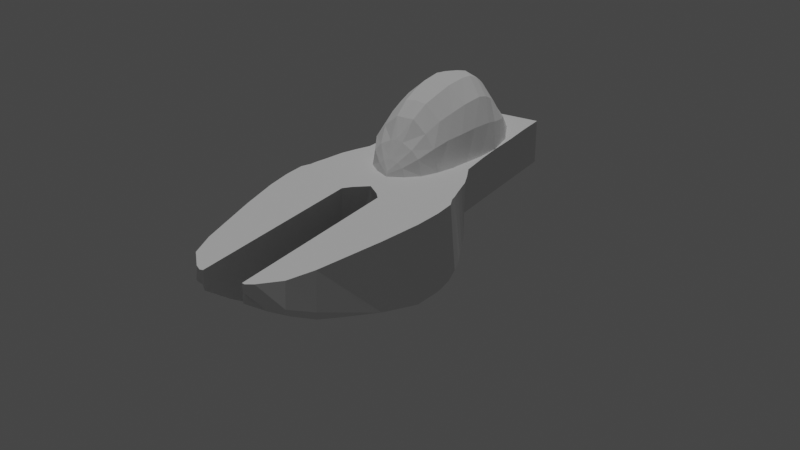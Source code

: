 # Source: Player.blend  (saved by Blender 2.81.16; exported with 4.5.12 LTS)
import bpy
from mathutils import Matrix  # noqa: F401  (used for matrix-valued properties, if any)

bpy.ops.wm.read_factory_settings(use_empty=True)
scene = bpy.context.scene
scene.name = 'Scene'

# ---- collections
col_ship = bpy.data.collections.new('Ship'); scene.collection.children.link(col_ship)
col_references = bpy.data.collections.new('References'); scene.collection.children.link(col_references)
col_lights = bpy.data.collections.new('Lights'); scene.collection.children.link(col_lights)

# ---- world
world_world = bpy.data.worlds.new('World'); scene.world = world_world
world_world.use_nodes = True; world_world.node_tree.nodes.clear()
_N = world_world.node_tree.nodes; _L = world_world.node_tree.links
n0 = _N.new('ShaderNodeOutputWorld'); n0.name = 'World Output'; n0.location = (300, 300)
n1 = _N.new('ShaderNodeBackground'); n1.name = 'Background'; n1.location = (10, 300)
n1.inputs[0].default_value = (0.05088, 0.05088, 0.05088, 1.0)
_L.new(n1.outputs[0], n0.inputs[0])
n0.is_active_output = True
world_world.color = (0.05088, 0.05088, 0.05088)
world_world.use_sun_shadow = False
world_world.sun_shadow_jitter_overblur = 0.0

# ---- cameras
cam_camera = bpy.data.cameras.new('Camera')

# ---- lights
light_sun = bpy.data.lights.new('Sun', 'SUN')
light_sun.transmission_factor = 0.0
light_sun.energy = 1.0
light_sun.shadow_soft_size = 0.125

# ---- meshes
me_cube_004 = bpy.data.meshes.new('Cube.004')
me_cube_004.from_pydata([(-0.9812, -0.7944, 1.033), (0.1021, 1.005, 1.033), (0.5829, -0.759, -0.3949), (0.6334, -0.8024, 1.033), (0.1607, 1.0, 0.6762), (0.1607, 1.0, 1.033), (-1.066, -0.7137, 1.033), (-1.068, -0.5941, 1.033), (-1.012, -0.3084, 1.033), (-0.849, 0.04742, 1.033), (-0.5338, 0.6138, 1.033), (-0.345, 0.8316, 1.033), (0.5778, -0.681, -0.6461), (0.2804, -0.5926, -0.8902), (0.1607, -0.3069, -0.965), (0.1607, -0.0258, -0.7855), (0.1607, 0.2475, -0.5035), (0.1607, 0.5425, -0.08982), (0.1607, 0.5487, 1.033), (0.1607, 0.263, 1.033), (0.1607, -0.0227, 1.033), (0.1607, -0.3084, 1.033), (0.2804, -0.5941, 1.033), (0.6334, -0.7121, 1.033), (-0.02307, 0.9728, 1.033), (0.1607, 0.7666, 0.2633), (0.1607, 0.7744, 1.033), (-1.053, -0.8049, -0.3514), (0.1087, 1.004, 0.8724), (0.1607, 1.0, 0.9144), (0.6432, -0.8024, -0.1742), (0.1607, 0.5487, 0.3339), (0.1607, 0.263, 0.05566), (0.1607, -0.0227, -0.1448), (0.1607, -0.3084, -0.2795), (0.2804, -0.5941, -0.2795), (0.6955, -0.7121, -0.2777), (-1.066, -0.7104, -0.4562), (-1.064, -0.5941, -0.5008), (-1.008, -0.3084, -0.5008), (-0.8463, 0.05531, -0.2785), (-0.5418, 0.6316, 0.3082), (-0.3487, 0.8472, 0.549), (0.1607, 0.7744, 0.5943), (-0.009894, 0.9743, 0.7453), (-1.068, -0.5345, 1.033), (0.1607, -0.5298, -0.9763), (0.1607, -0.5345, 1.033), (-1.064, -0.5345, -0.5008), (0.1607, -0.5345, -0.2795), (0.5621, -0.9479, 0.03691), (0.5621, -0.9152, -0.1246), (0.6334, -0.8752, 1.033), (-0.9027, -0.94, 1.033), (-0.955, -0.9503, -0.1956), (0.6097, -1.095, 0.1795), (0.01876, -1.076, -0.009084), (0.6334, -1.041, 1.676), (-0.809, -1.111, 1.033), (-0.8296, -1.097, -0.05852), (0.6047, -1.198, 0.2217), (-0.1611, -1.196, 0.06798), (0.6334, -1.156, 1.977), (-0.6962, -1.228, 1.033), (-0.6731, -1.2, 0.03753), (0.615, -1.314, 0.2703), (-0.2774, -1.314, 0.1002), (0.6334, -1.314, 2.226), (-0.5543, -1.354, 1.033), (-0.4757, -1.316, 0.1154), (0.6018, -2.604, 0.2837), (-0.2906, -2.604, 0.1135), (-0.4887, -2.605, 1.033), (-0.4889, -2.607, 0.1288), (-0.4861, -2.347, 1.033), (-0.5054, -2.09, 1.033), (-0.4983, -1.835, 1.033), (-0.5131, -1.625, 1.033), (-0.4784, -1.628, 0.1181), (-0.481, -1.833, 0.1208), (-0.4836, -2.091, 0.1234), (-0.4863, -2.349, 0.1261), (0.6392, -2.329, 1.814), (0.6334, -2.088, 2.308), (0.6334, -1.83, 2.436), (0.6044, -2.346, 0.281), (0.6071, -2.088, 0.2783), (0.6097, -1.83, 0.2756), (0.6123, -1.626, 0.273), (-0.2801, -1.626, 0.1029), (-0.2827, -1.83, 0.1055), (-0.2853, -2.088, 0.1082), (-0.288, -2.346, 0.1109), (-0.9606, -0.847, 1.033), (-1.029, -0.8776, -0.2735), (0.6334, -0.8752, -0.06867), (0.5725, -0.8371, -0.2598), (0.1314, 1.003, 1.033), (-0.169, -0.7882, 1.033), (-0.09215, 0.6902, 1.033), (-0.1866, 0.4384, 1.033), (-0.3442, 0.01236, 1.033), (-0.4256, -0.3084, 1.033), (-0.3938, -0.5941, 1.033), (-0.1852, -0.7129, 1.033), (0.0688, 0.8736, 1.033), (-0.4537, -0.5345, 1.033), (0.01185, -1.042, 1.033), (-0.159, -1.172, 1.033), (-0.2764, -1.317, 1.033), (-0.4424, -1.631, 1.033), (-0.404, -2.089, 1.033), (-0.1136, -2.347, 1.033), (-0.8559, -1.025, 1.033), (-0.8923, -1.024, -0.1271), (0.6389, -0.9583, 1.361), (0.5859, -1.021, 0.1082), (0.2904, -0.9958, -0.06687), (0.2489, -0.9555, 1.033), (0.2108, -1.036, 1.5), (0.42, -1.039, 1.606), (0.02689, -1.316, 1.884), (0.3302, -1.315, 2.17), (-0.08377, -1.629, 2.017), (0.2748, -1.628, 2.331), (-0.04201, -2.087, 1.812), (0.2878, -2.09, 2.181), (0.1717, -2.345, 1.456), (0.4091, -2.333, 1.715), (0.3693, -1.163, 1.977), (0.1051, -1.162, 1.742), (0.3969, -0.9544, 1.283), (0.5356, -0.9546, 1.336), (-0.121, -1.833, 2.033), (0.2562, -1.832, 2.347), (-0.4939, -2.243, 1.033), (-0.4852, -2.244, 0.125), (0.6334, -2.242, 2.043), (0.6055, -2.242, 0.2799), (-0.2869, -2.242, 0.1098), (-0.2315, -2.242, 1.033), (0.07114, -2.241, 1.611), (0.3451, -2.242, 1.951), (-0.4875, -2.467, 0.1273), (-0.2892, -2.464, 0.1121), (-0.4873, -2.469, 1.033), (0.6334, -2.469, 1.432), (0.6032, -2.464, 0.2822), (0.2279, -2.469, 1.033), (0.6334, -2.604, 1.033), (0.3548, -2.469, 1.229), (0.5089, -2.469, 1.372), (0.6334, -1.626, 2.411), (-0.0824, -1.159, 1.488), (0.07609, -1.036, 1.352), (-0.1672, -1.316, 1.553), (-0.3056, -1.629, 1.586), (-0.2736, -2.089, 1.411), (-0.01342, -2.346, 1.244), (0.2975, -0.9581, 1.198), (-0.3521, -1.832, 1.554), (-0.1298, -2.242, 1.311), (0.2637, -2.469, 1.124), (-0.5018, -1.962, 1.033), (-0.4823, -1.962, 0.1221), (0.6334, -1.959, 2.388), (0.6084, -1.959, 0.277), (-0.284, -1.959, 0.1069), (-0.4511, -1.962, 1.033), (-0.09597, -1.959, 1.951), (0.2719, -1.96, 2.301), (-0.3129, -1.961, 1.472), (-0.5337, -1.49, 1.033), (0.6137, -1.47, 0.2716), (-0.477, -1.472, 0.1167), (-0.2788, -1.47, 0.1015), (-0.3594, -1.474, 1.033), (-0.0335, -1.475, 1.958), (0.293, -1.475, 2.265), (0.6334, -1.47, 2.319), (-0.2476, -1.473, 1.572), (-0.1914, -0.8611, 1.033), (-0.2338, -0.9076, 1.033), (-0.3035, -0.9904, 1.033), (-0.3986, -1.076, 1.033), (-0.4276, -1.2, 1.033), (-0.4153, -1.336, 1.033), (-0.4465, -1.482, 1.033), (-0.4777, -1.628, 1.033), (-0.4997, -2.166, 1.033), (0.6334, -2.165, 2.176), (0.6063, -2.165, 0.2791), (-0.3178, -2.165, 1.033), (0.004653, -2.163, 1.714), (0.3101, -2.165, 2.072), (-0.4844, -2.167, 0.1242), (-0.2861, -2.165, 0.109), (-0.212, -2.165, 1.364)], [], [(44, 24, 1, 28), (1, 29, 28), (17, 42, 44, 25), (104, 6, 0, 98), (105, 24, 11, 99), (99, 11, 10, 100), (100, 10, 9, 101), (101, 9, 8, 102), (106, 45, 7, 103), (103, 7, 6, 104), (16, 41, 42, 17), (15, 40, 41, 16), (14, 39, 40, 15), (46, 48, 39, 14), (12, 37, 38, 13), (25, 44, 28, 4), (35, 22, 23, 36), (36, 23, 3, 30), (31, 18, 19, 32), (32, 19, 20, 33), (33, 20, 21, 34), (49, 47, 22, 35), (95, 52, 50), (27, 0, 6, 37), (37, 6, 7, 38), (48, 45, 8, 39), (39, 8, 9, 40), (40, 9, 10, 41), (43, 26, 18, 31), (97, 1, 24, 105), (41, 10, 11, 42), (4, 29, 43, 25), (13, 35, 36, 12), (46, 49, 35, 13), (15, 33, 34, 14), (16, 32, 33, 15), (17, 31, 32, 16), (25, 43, 31, 17), (93, 94, 54, 53), (12, 36, 30, 2), (28, 29, 4), (42, 11, 24, 44), (2, 27, 37, 12), (29, 5, 26, 43), (1, 97, 5, 29), (14, 34, 49, 46), (38, 7, 45, 48), (34, 21, 47, 49), (13, 38, 48, 46), (102, 8, 45, 106), (116, 115, 57, 55), (113, 114, 59, 58), (96, 95, 50, 51), (94, 96, 51, 54), (56, 55, 60, 61), (59, 56, 61, 64), (55, 57, 62, 60), (114, 117, 56, 59), (117, 116, 55, 56), (60, 62, 67, 65), (63, 64, 69, 68), (58, 59, 64, 63), (147, 146, 149, 70), (145, 143, 73, 72), (64, 61, 66, 69), (61, 60, 65, 66), (70, 72, 73), (71, 70, 73), (70, 149, 72), (143, 144, 71, 73), (144, 147, 70, 71), (175, 173, 88, 89), (89, 88, 87, 90), (167, 166, 86, 91), (139, 138, 85, 92), (174, 175, 89, 78), (78, 89, 90, 79), (164, 167, 91, 80), (136, 139, 92, 81), (172, 174, 78, 77), (77, 78, 79, 76), (163, 164, 80, 75), (135, 136, 81, 74), (173, 179, 152, 88), (88, 152, 84, 87), (166, 165, 83, 86), (138, 137, 82, 85), (27, 2, 96, 94), (2, 30, 95, 96), (0, 27, 94, 93), (30, 3, 52, 95), (52, 3, 98, 181), (98, 0, 93, 181), (129, 122, 67, 62), (178, 124, 152, 179), (124, 134, 84, 152), (170, 126, 83, 165), (142, 128, 82, 137), (148, 112, 74, 145), (135, 74, 112, 140), (163, 75, 111, 168), (63, 68, 186, 185), (186, 109, 108, 185), (184, 185, 108, 107), (154, 107, 108, 153), (159, 118, 107, 154), (21, 102, 106, 47), (5, 97, 105, 26), (22, 103, 104, 23), (47, 106, 103, 22), (20, 101, 102, 21), (19, 100, 101, 20), (18, 99, 100, 19), (26, 105, 99, 18), (23, 104, 98, 3), (93, 53, 182, 181), (51, 50, 116, 117), (54, 51, 117, 114), (53, 54, 114, 113), (50, 52, 115, 116), (115, 132, 120, 57), (132, 131, 119, 120), (57, 120, 129, 62), (120, 119, 130, 129), (161, 158, 127, 141), (141, 127, 128, 142), (171, 157, 125, 169), (169, 125, 126, 170), (156, 160, 133, 123), (123, 133, 134, 124), (180, 156, 123, 177), (177, 123, 124, 178), (153, 155, 121, 130), (130, 121, 122, 129), (115, 52, 132), (132, 52, 131), (131, 52, 159), (193, 141, 142, 194), (197, 161, 141, 193), (189, 135, 140, 192), (194, 142, 137, 190), (191, 190, 137, 138), (189, 195, 136, 135), (195, 196, 139, 136), (196, 191, 138, 139), (149, 148, 145, 72), (92, 85, 147, 144), (81, 92, 144, 143), (74, 81, 143, 145), (85, 82, 146, 147), (162, 158, 112, 148), (151, 128, 127, 150), (82, 128, 151, 146), (148, 149, 162), (150, 149, 151), (146, 151, 149), (150, 127, 158, 162), (192, 140, 161, 197), (108, 109, 155, 153), (176, 110, 156, 180), (110, 76, 160, 156), (168, 111, 157, 171), (140, 112, 158, 161), (131, 159, 154, 119), (119, 154, 153, 130), (76, 168, 171, 160), (133, 169, 170, 134), (160, 171, 169, 133), (76, 163, 168), (134, 170, 165, 84), (87, 84, 165, 166), (76, 79, 164, 163), (79, 90, 167, 164), (90, 87, 166, 167), (181, 182, 52), (109, 176, 180, 155), (121, 177, 178, 122), (155, 180, 177, 121), (58, 63, 185, 184), (122, 178, 179, 67), (65, 67, 179, 173), (68, 69, 174, 172), (69, 66, 175, 174), (66, 65, 173, 175), (149, 150, 162), (52, 118, 159), (53, 113, 183, 182), (58, 184, 183, 113), (107, 118, 183, 184), (172, 187, 186, 68), (109, 186, 187, 176), (77, 188, 187, 172), (110, 176, 187, 188), (110, 188, 76), (76, 188, 77), (118, 52, 182, 183), (111, 192, 197, 157), (91, 86, 191, 196), (80, 91, 196, 195), (75, 80, 195, 189), (86, 83, 190, 191), (126, 194, 190, 83), (75, 189, 192, 111), (157, 197, 193, 125), (125, 193, 194, 126)])
_uv = me_cube_004.uv_layers.new(name='UVMap')
_uv.uv.foreach_set('vector', [0.4339, 0.3244, 0.5579, 0.3215, 0.4903, 0.4476, 0.4503, 0.4417, 0.4903, 0.4476, 0.4583, 0.5, 0.4503, 0.4417, 0.375, 0.5564, 0.4339, 0.3257, 0.4339, 0.3244, 0.375, 0.5282, 0.687, 0.735, 0.749, 0.735, 0.7389, 0.75, 0.6819, 0.75, 0.6936, 0.5163, 0.7622, 0.5045, 0.7609, 0.5212, 0.693, 0.5388, 0.693, 0.5388, 0.7609, 0.5212, 0.7539, 0.549, 0.6894, 0.5706, 0.6894, 0.5706, 0.7539, 0.549, 0.7472, 0.6203, 0.6861, 0.6241, 0.6861, 0.6241, 0.7472, 0.6203, 0.7451, 0.6638, 0.6851, 0.6637, 0.6852, 0.6918, 0.7453, 0.6919, 0.7454, 0.6993, 0.6852, 0.6993, 0.6852, 0.6993, 0.7454, 0.6993, 0.749, 0.735, 0.687, 0.735, 0.375, 0.5921, 0.4339, 0.3172, 0.4339, 0.3257, 0.375, 0.5564, 0.375, 0.6278, 0.4339, 0.2801, 0.4339, 0.3172, 0.375, 0.5921, 0.375, 0.6636, 0.4339, 0.2556, 0.4339, 0.2801, 0.375, 0.6278, 0.375, 0.6918, 0.4339, 0.2439, 0.4339, 0.2556, 0.375, 0.6636, 0.375, 0.735, 0.4339, 0.226, 0.4339, 0.2408, 0.375, 0.6993, 0.375, 0.5282, 0.4339, 0.3244, 0.4503, 0.4417, 0.375, 0.5, 0.4583, 0.6993, 0.625, 0.6993, 0.625, 0.735, 0.4583, 0.735, 0.4583, 0.735, 0.625, 0.735, 0.625, 0.75, 0.4583, 0.75, 0.4583, 0.5564, 0.625, 0.5564, 0.625, 0.5921, 0.4583, 0.5921, 0.4583, 0.5921, 0.625, 0.5921, 0.625, 0.6278, 0.4583, 0.6278, 0.4583, 0.6278, 0.625, 0.6278, 0.625, 0.6636, 0.4583, 0.6636, 0.4583, 0.6918, 0.625, 0.6918, 0.625, 0.6993, 0.4583, 0.6993, 0.4583, 0.75, 0.625, 0.75, 0.4583, 0.75, 0.4339, 0.2198, 0.4654, 0.1865, 0.5615, 0.09507, 0.4339, 0.226, 0.4339, 0.226, 0.5615, 0.09507, 0.5597, 0.1214, 0.4339, 0.2408, 0.4339, 0.2439, 0.5597, 0.1274, 0.5596, 0.15, 0.4339, 0.2556, 0.4339, 0.2556, 0.5596, 0.15, 0.5608, 0.1921, 0.4339, 0.2801, 0.4339, 0.2801, 0.5608, 0.1921, 0.5637, 0.2565, 0.4339, 0.3172, 0.4583, 0.5282, 0.625, 0.5282, 0.625, 0.5564, 0.4583, 0.5564, 0.6475, 0.5, 0.6701, 0.4999, 0.7622, 0.5045, 0.6936, 0.5163, 0.4339, 0.3172, 0.5637, 0.2565, 0.5637, 0.2769, 0.4339, 0.3257, 0.375, 0.5, 0.4583, 0.5, 0.4583, 0.5282, 0.375, 0.5282, 0.375, 0.6993, 0.4583, 0.6993, 0.4583, 0.735, 0.375, 0.735, 0.375, 0.6918, 0.4583, 0.6918, 0.4583, 0.6993, 0.375, 0.6993, 0.375, 0.6278, 0.4583, 0.6278, 0.4583, 0.6636, 0.375, 0.6636, 0.375, 0.5921, 0.4583, 0.5921, 0.4583, 0.6278, 0.375, 0.6278, 0.375, 0.5564, 0.4583, 0.5564, 0.4583, 0.5921, 0.375, 0.5921, 0.375, 0.5282, 0.4583, 0.5282, 0.4583, 0.5564, 0.375, 0.5564, 0.4654, 0.1865, 0.4339, 0.2198, 0.4339, 0.2198, 0.4654, 0.1865, 0.375, 0.735, 0.4583, 0.735, 0.4583, 0.75, 0.375, 0.75, 0.4503, 0.4417, 0.4583, 0.5, 0.375, 0.5, 0.4339, 0.3257, 0.5637, 0.2769, 0.5579, 0.3215, 0.4339, 0.3244, 0.375, 0.75, 0.4339, 0.2198, 0.4339, 0.226, 0.375, 0.735, 0.4583, 0.5, 0.625, 0.5, 0.625, 0.5282, 0.4583, 0.5282, 0.4903, 0.4476, 0.5576, 0.4738, 0.625, 0.5, 0.4583, 0.5, 0.375, 0.6636, 0.4583, 0.6636, 0.4583, 0.6918, 0.375, 0.6918, 0.4339, 0.2408, 0.5597, 0.1214, 0.5597, 0.1274, 0.4339, 0.2439, 0.4583, 0.6636, 0.625, 0.6636, 0.625, 0.6918, 0.4583, 0.6918, 0.375, 0.6993, 0.4339, 0.2408, 0.4339, 0.2439, 0.375, 0.6918, 0.6851, 0.6637, 0.7451, 0.6638, 0.7453, 0.6919, 0.6852, 0.6918, 0.4583, 0.75, 0.625, 0.75, 0.625, 0.75, 0.4583, 0.75, 0.4654, 0.1865, 0.4339, 0.2198, 0.4339, 0.2198, 0.4654, 0.1865, 0.375, 0.75, 0.4583, 0.75, 0.4583, 0.75, 0.375, 0.75, 0.4339, 0.2198, 0.375, 0.75, 0.375, 0.75, 0.4339, 0.2198, 0.375, 0.75, 0.4583, 0.75, 0.4583, 0.75, 0.375, 0.75, 0.4339, 0.2198, 0.375, 0.75, 0.375, 0.75, 0.4339, 0.2198, 0.4583, 0.75, 0.625, 0.75, 0.625, 0.75, 0.4583, 0.75, 0.4339, 0.2198, 0.375, 0.75, 0.375, 0.75, 0.4339, 0.2198, 0.375, 0.75, 0.4583, 0.75, 0.4583, 0.75, 0.375, 0.75, 0.4583, 0.75, 0.625, 0.75, 0.625, 0.75, 0.4583, 0.75, 0.4654, 0.1865, 0.4339, 0.2198, 0.4339, 0.2198, 0.4654, 0.1865, 0.4654, 0.1865, 0.4339, 0.2198, 0.4339, 0.2198, 0.4654, 0.1865, 0.4583, 0.75, 0.625, 0.75, 0.625, 0.75, 0.4583, 0.75, 0.4654, 0.1865, 0.4339, 0.2198, 0.4339, 0.2198, 0.4654, 0.1865, 0.4339, 0.2198, 0.375, 0.75, 0.375, 0.75, 0.4339, 0.2198, 0.375, 0.75, 0.4583, 0.75, 0.4583, 0.75, 0.375, 0.75, 0.4583, 0.75, 0.4637, 0.9223, 0.4339, 0.9267, 0.375, 0.75, 0.4583, 0.75, 0.4339, 0.9267, 0.4583, 0.75, 0.5444, 0.8362, 0.4637, 0.9223, 0.4339, 0.2198, 0.375, 0.75, 0.375, 0.75, 0.4339, 0.2198, 0.375, 0.75, 0.4583, 0.75, 0.4583, 0.75, 0.375, 0.75, 0.375, 0.75, 0.4583, 0.75, 0.4583, 0.75, 0.375, 0.75, 0.375, 0.75, 0.4583, 0.75, 0.4583, 0.75, 0.375, 0.75, 0.375, 0.75, 0.4583, 0.75, 0.4583, 0.75, 0.375, 0.75, 0.375, 0.75, 0.4583, 0.75, 0.4583, 0.75, 0.375, 0.75, 0.4339, 0.2198, 0.375, 0.75, 0.375, 0.75, 0.4339, 0.2198, 0.4339, 0.2198, 0.375, 0.75, 0.375, 0.75, 0.4339, 0.2198, 0.4339, 0.2198, 0.375, 0.75, 0.375, 0.75, 0.4339, 0.2198, 0.4339, 0.2198, 0.375, 0.75, 0.375, 0.75, 0.4339, 0.2198, 0.4654, 0.1865, 0.4339, 0.2198, 0.4339, 0.2198, 0.4654, 0.1865, 0.4654, 0.1865, 0.4339, 0.2198, 0.4339, 0.2198, 0.4654, 0.1865, 0.4654, 0.1865, 0.4339, 0.2198, 0.4339, 0.2198, 0.4654, 0.1865, 0.4654, 0.1865, 0.4339, 0.2198, 0.4339, 0.2198, 0.4654, 0.1865, 0.4583, 0.75, 0.625, 0.75, 0.625, 0.75, 0.4583, 0.75, 0.4583, 0.75, 0.625, 0.75, 0.625, 0.75, 0.4583, 0.75, 0.4583, 0.75, 0.625, 0.75, 0.625, 0.75, 0.4583, 0.75, 0.4583, 0.75, 0.625, 0.75, 0.625, 0.75, 0.4583, 0.75, 0.4339, 0.2198, 0.375, 0.75, 0.375, 0.75, 0.4339, 0.2198, 0.375, 0.75, 0.4583, 0.75, 0.4583, 0.75, 0.375, 0.75, 0.4654, 0.1865, 0.4339, 0.2198, 0.4339, 0.2198, 0.4654, 0.1865, 0.4583, 0.75, 0.625, 0.75, 0.625, 0.75, 0.4583, 0.75, 0.625, 0.75, 0.625, 0.75, 0.6819, 0.75, 0.0, 0.0, 0.6819, 0.75, 0.4654, 0.1865, 0.4654, 0.1865, 0.0, 0.0, 0.5984, 0.6561, 0.5984, 0.6561, 0.625, 0.75, 0.625, 0.75, 0.5984, 0.6561, 0.5984, 0.6561, 0.625, 0.75, 0.625, 0.75, 0.5984, 0.6561, 0.5984, 0.6561, 0.625, 0.75, 0.625, 0.75, 0.5984, 0.6561, 0.5984, 0.6561, 0.625, 0.75, 0.625, 0.75, 0.5984, 0.6561, 0.5984, 0.6561, 0.625, 0.75, 0.625, 0.75, 0.5452, 0.4682, 0.5452, 0.4682, 0.4654, 0.1865, 0.4654, 0.1865, 0.4654, 0.1865, 0.4654, 0.1865, 0.5452, 0.4682, 0.5452, 0.4682, 0.4654, 0.1865, 0.4654, 0.1865, 0.5452, 0.4682, 0.5053, 0.3273, 0.4654, 0.1865, 0.4654, 0.1865, 0.0, 0.0, 0.0, 0.0, 0.0, 0.0, 0.5452, 0.4682, 0.5452, 0.4682, 0.0, 0.0, 0.0, 0.0, 0.0, 0.0, 0.5452, 0.4682, 0.5452, 0.4682, 0.5585, 0.5152, 0.5452, 0.4682, 0.5452, 0.4682, 0.5585, 0.5152, 0.5585, 0.5152, 0.5452, 0.4682, 0.5452, 0.4682, 0.5585, 0.5152, 0.625, 0.6636, 0.6851, 0.6637, 0.6852, 0.6918, 0.625, 0.6918, 0.625, 0.5, 0.6475, 0.5, 0.6936, 0.5163, 0.625, 0.5282, 0.625, 0.6993, 0.6852, 0.6993, 0.687, 0.735, 0.625, 0.735, 0.625, 0.6918, 0.6852, 0.6918, 0.6852, 0.6993, 0.625, 0.6993, 0.625, 0.6278, 0.6861, 0.6241, 0.6851, 0.6637, 0.625, 0.6636, 0.625, 0.5921, 0.6894, 0.5706, 0.6861, 0.6241, 0.625, 0.6278, 0.625, 0.5564, 0.693, 0.5388, 0.6894, 0.5706, 0.625, 0.5921, 0.625, 0.5282, 0.6936, 0.5163, 0.693, 0.5388, 0.625, 0.5564, 0.625, 0.735, 0.687, 0.735, 0.6819, 0.75, 0.625, 0.75, 0.4654, 0.1865, 0.4654, 0.1865, 0.0, 0.0, 0.0, 0.0, 0.375, 0.75, 0.4583, 0.75, 0.4583, 0.75, 0.375, 0.75, 0.4339, 0.2198, 0.375, 0.75, 0.375, 0.75, 0.4339, 0.2198, 0.4654, 0.1865, 0.4339, 0.2198, 0.4339, 0.2198, 0.4654, 0.1865, 0.4583, 0.75, 0.625, 0.75, 0.625, 0.75, 0.4583, 0.75, 0.625, 0.75, 0.5984, 0.6561, 0.5984, 0.6561, 0.625, 0.75, 0.5984, 0.6561, 0.5718, 0.5622, 0.5718, 0.5622, 0.5984, 0.6561, 0.625, 0.75, 0.5984, 0.6561, 0.5984, 0.6561, 0.625, 0.75, 0.5984, 0.6561, 0.5718, 0.5622, 0.5718, 0.5622, 0.5984, 0.6561, 0.5585, 0.5152, 0.5585, 0.5152, 0.5718, 0.5622, 0.5718, 0.5622, 0.5718, 0.5622, 0.5718, 0.5622, 0.5984, 0.6561, 0.5984, 0.6561, 0.5585, 0.5152, 0.5585, 0.5152, 0.5718, 0.5622, 0.5718, 0.5622, 0.5718, 0.5622, 0.5718, 0.5622, 0.5984, 0.6561, 0.5984, 0.6561, 0.5585, 0.5152, 0.5585, 0.5152, 0.5718, 0.5622, 0.5718, 0.5622, 0.5718, 0.5622, 0.5718, 0.5622, 0.5984, 0.6561, 0.5984, 0.6561, 0.5585, 0.5152, 0.5585, 0.5152, 0.5718, 0.5622, 0.5718, 0.5622, 0.5718, 0.5622, 0.5718, 0.5622, 0.5984, 0.6561, 0.5984, 0.6561, 0.5585, 0.5152, 0.5585, 0.5152, 0.5718, 0.5622, 0.5718, 0.5622, 0.5718, 0.5622, 0.5718, 0.5622, 0.5984, 0.6561, 0.5984, 0.6561, 0.625, 0.75, 0.625, 0.75, 0.5984, 0.6561, 0.5984, 0.6561, 0.625, 0.75, 0.5718, 0.5622, 0.5718, 0.5622, 0.625, 0.75, 0.5585, 0.5152, 0.5718, 0.5622, 0.5718, 0.5622, 0.5984, 0.6561, 0.5984, 0.6561, 0.5585, 0.5152, 0.5585, 0.5152, 0.5718, 0.5622, 0.5718, 0.5622, 0.4654, 0.1865, 0.4654, 0.1865, 0.5452, 0.4682, 0.5452, 0.4682, 0.5984, 0.6561, 0.5984, 0.6561, 0.625, 0.75, 0.625, 0.75, 0.4583, 0.75, 0.625, 0.75, 0.625, 0.75, 0.4583, 0.75, 0.4654, 0.1865, 0.4339, 0.2198, 0.4339, 0.2198, 0.4654, 0.1865, 0.4339, 0.2198, 0.375, 0.75, 0.375, 0.75, 0.4339, 0.2198, 0.375, 0.75, 0.4583, 0.75, 0.4583, 0.75, 0.375, 0.75, 0.5452, 0.4682, 0.5452, 0.4682, 0.4654, 0.1865, 0.4654, 0.1865, 0.375, 0.75, 0.4583, 0.75, 0.4583, 0.75, 0.375, 0.75, 0.4339, 0.2198, 0.375, 0.75, 0.375, 0.75, 0.4339, 0.2198, 0.4654, 0.1865, 0.4339, 0.2198, 0.4339, 0.2198, 0.4654, 0.1865, 0.4583, 0.75, 0.625, 0.75, 0.625, 0.75, 0.4583, 0.75, 0.2726, 0.2341, 0.2726, 0.2341, 0.5452, 0.4682, 0.5452, 0.4682, 0.0, 0.0, 0.0, 0.0, 0.0, 0.0, 0.0, 0.0, 0.625, 0.75, 0.5984, 0.6561, 0.0, 0.0, 0.625, 0.75, 0.5452, 0.4682, 0.5452, 0.4682, 0.2726, 0.2341, 0.0, 0.0, 0.5452, 0.4682, 0.0, 0.0, 0.625, 0.75, 0.0, 0.0, 0.5452, 0.4682, 0.0, 0.0, 0.0, 0.0, 0.2726, 0.2341, 0.2726, 0.2341, 0.5452, 0.4682, 0.5452, 0.4682, 0.5585, 0.5152, 0.5585, 0.5152, 0.5452, 0.4682, 0.5452, 0.4682, 0.5585, 0.5152, 0.5585, 0.5152, 0.5452, 0.4682, 0.5452, 0.4682, 0.5585, 0.5152, 0.5585, 0.5152, 0.5452, 0.4682, 0.5452, 0.4682, 0.5585, 0.5152, 0.5585, 0.5152, 0.5452, 0.4682, 0.5452, 0.4682, 0.5585, 0.5152, 0.5585, 0.5152, 0.5452, 0.4682, 0.5452, 0.4682, 0.5585, 0.5152, 0.5585, 0.5152, 0.5718, 0.5622, 0.5585, 0.5152, 0.5585, 0.5152, 0.5718, 0.5622, 0.5718, 0.5622, 0.5585, 0.5152, 0.5585, 0.5152, 0.5718, 0.5622, 0.5452, 0.4682, 0.5452, 0.4682, 0.5585, 0.5152, 0.5585, 0.5152, 0.5718, 0.5622, 0.5718, 0.5622, 0.5984, 0.6561, 0.5984, 0.6561, 0.5585, 0.5152, 0.5585, 0.5152, 0.5718, 0.5622, 0.5718, 0.5622, 0.4654, 0.1865, 0.4654, 0.1865, 0.5053, 0.3273, 0.5984, 0.6561, 0.5984, 0.6561, 0.625, 0.75, 0.625, 0.75, 0.4583, 0.75, 0.625, 0.75, 0.625, 0.75, 0.4583, 0.75, 0.4654, 0.1865, 0.4339, 0.2198, 0.4339, 0.2198, 0.4654, 0.1865, 0.4339, 0.2198, 0.375, 0.75, 0.375, 0.75, 0.4339, 0.2198, 0.375, 0.75, 0.4583, 0.75, 0.4583, 0.75, 0.375, 0.75, 0.0, 0.0, 0.0, 0.0, 0.625, 0.75, 0.5452, 0.4682, 0.5452, 0.4682, 0.5585, 0.5152, 0.5585, 0.5152, 0.5718, 0.5622, 0.5718, 0.5622, 0.5984, 0.6561, 0.5984, 0.6561, 0.5585, 0.5152, 0.5585, 0.5152, 0.5718, 0.5622, 0.5718, 0.5622, 0.4654, 0.1865, 0.4654, 0.1865, 0.0, 0.0, 0.0, 0.0, 0.5984, 0.6561, 0.5984, 0.6561, 0.625, 0.75, 0.625, 0.75, 0.4583, 0.75, 0.625, 0.75, 0.625, 0.75, 0.4583, 0.75, 0.4654, 0.1865, 0.4339, 0.2198, 0.4339, 0.2198, 0.4654, 0.1865, 0.4339, 0.2198, 0.375, 0.75, 0.375, 0.75, 0.4339, 0.2198, 0.375, 0.75, 0.4583, 0.75, 0.4583, 0.75, 0.375, 0.75, 0.5452, 0.4682, 0.0, 0.0, 0.2726, 0.2341, 0.625, 0.75, 0.5452, 0.4682, 0.5585, 0.5152, 0.4654, 0.1865, 0.4654, 0.1865, 0.0, 0.0, 0.0, 0.0, 0.4654, 0.1865, 0.0, 0.0, 0.0, 0.0, 0.4654, 0.1865, 0.5452, 0.4682, 0.5452, 0.4682, 0.0, 0.0, 0.0, 0.0, 0.4654, 0.1865, 0.0, 0.0, 0.0, 0.0, 0.4654, 0.1865, 0.5452, 0.4682, 0.0, 0.0, 0.0, 0.0, 0.5452, 0.4682, 0.4654, 0.1865, 0.0, 0.0, 0.0, 0.0, 0.4654, 0.1865, 0.5452, 0.4682, 0.5452, 0.4682, 0.0, 0.0, 0.0, 0.0, 0.5452, 0.4682, 0.0, 0.0, 0.5452, 0.4682, 0.5452, 0.4682, 0.0, 0.0, 0.4654, 0.1865, 0.5452, 0.4682, 0.625, 0.75, 0.0, 0.0, 0.0, 0.0, 0.5452, 0.4682, 0.5452, 0.4682, 0.5585, 0.5152, 0.5585, 0.5152, 0.375, 0.75, 0.4583, 0.75, 0.4583, 0.75, 0.375, 0.75, 0.4339, 0.2198, 0.375, 0.75, 0.375, 0.75, 0.4339, 0.2198, 0.4654, 0.1865, 0.4339, 0.2198, 0.4339, 0.2198, 0.4654, 0.1865, 0.4583, 0.75, 0.625, 0.75, 0.625, 0.75, 0.4583, 0.75, 0.5984, 0.6561, 0.5984, 0.6561, 0.625, 0.75, 0.625, 0.75, 0.4654, 0.1865, 0.4654, 0.1865, 0.5452, 0.4682, 0.5452, 0.4682, 0.5585, 0.5152, 0.5585, 0.5152, 0.5718, 0.5622, 0.5718, 0.5622, 0.5718, 0.5622, 0.5718, 0.5622, 0.5984, 0.6561, 0.5984, 0.6561])
me_cube_004.use_remesh_fix_poles = True
me_cube_004.use_remesh_preserve_attributes = False
me_cube_004.use_mirror_vertex_groups = False
me_cube_004.update()

# ---- objects
ob_ship = bpy.data.objects.new('Ship', me_cube_004)
ob_side = bpy.data.objects.new('Side', None)
ob_top = bpy.data.objects.new('Top', None)
ob_bottom = bpy.data.objects.new('Bottom', None)
ob_front_001 = bpy.data.objects.new('Front.001', None)
ob_sun = bpy.data.objects.new('Sun', light_sun)
ob_camera = bpy.data.objects.new('Camera', cam_camera)

# ---- transforms, parenting, visibility, modifiers, constraints
ob_ship.location = (0.06334, -0.2754, -0.07472)
ob_ship.rotation_euler = (0.0, -0.0, 3.142)
ob_ship.scale = (0.1161, 0.2795, 0.1161)
ob_ship.lineart.crease_threshold = 0.0
_m = ob_ship.modifiers.new('Mirror', 'MIRROR')
_m.use_bisect_axis = (True, False, False)
_m.mirror_object = ob_sun
ob_side.location = (0.0, 0.3518, -0.2477)
ob_side.rotation_euler = (1.571, -0.0, -1.571)
ob_side.scale = (-1.0, 1.0, 1.0)
ob_side.empty_display_type = 'IMAGE'
ob_side.empty_display_size = 5.0
ob_side.show_empty_image_only_axis_aligned = True
ob_side.use_empty_image_alpha = True
ob_side.color = (1.0, 1.0, 1.0, 0.5208)
ob_side.lineart.crease_threshold = 0.0
ob_top.location = (0.5353, 1.831, 0.0)
ob_top.rotation_euler = (0.0, -0.0, 1.571)
ob_top.empty_display_type = 'IMAGE'
ob_top.empty_display_size = 5.0
ob_top.show_empty_image_only_axis_aligned = True
ob_top.use_empty_image_alpha = True
ob_top.empty_image_side = 'FRONT'
ob_top.color = (1.0, 1.0, 1.0, 0.5)
ob_top.lineart.crease_threshold = 0.0
ob_bottom.location = (1.032, 1.8, 0.0)
ob_bottom.rotation_euler = (3.142, -0.0, 1.571)
ob_bottom.empty_display_type = 'IMAGE'
ob_bottom.empty_display_size = 5.0
ob_bottom.show_empty_image_only_axis_aligned = True
ob_bottom.use_empty_image_alpha = True
ob_bottom.empty_image_side = 'FRONT'
ob_bottom.color = (1.0, 1.0, 1.0, 0.5)
ob_bottom.lineart.crease_threshold = 0.0
ob_front_001.location = (0.2505, -0.2508, 1.106)
ob_front_001.rotation_euler = (1.571, -0.0, 0.0)
ob_front_001.empty_display_type = 'IMAGE'
ob_front_001.empty_display_size = 5.0
ob_front_001.show_empty_image_only_axis_aligned = True
ob_front_001.use_empty_image_alpha = True
ob_front_001.color = (1.0, 1.0, 1.0, 0.5)
ob_front_001.lineart.crease_threshold = 0.0
ob_sun.location = (0.0, 0.0, 0.0)
ob_sun.lineart.crease_threshold = 0.0
ob_camera.location = (1.188, -1.843, 0.9716)
ob_camera.rotation_euler = (1.124, 2.154e-06, 0.5655)
ob_camera.lineart.crease_threshold = 0.0

# ---- collection membership
col_ship.objects.link(ob_ship)
col_references.objects.link(ob_side)
col_references.objects.link(ob_top)
col_references.objects.link(ob_bottom)
col_references.objects.link(ob_front_001)
col_lights.objects.link(ob_sun)
col_lights.objects.link(ob_camera)

# ---- scene / render settings (as saved in the file)
scene.camera = ob_camera
scene.frame_start = 1; scene.frame_end = 250; scene.frame_set(145)
scene.render.engine = 'BLENDER_EEVEE_NEXT'
scene.cycles.use_denoising = False
scene.cycles.samples = 128
scene.cycles.sampling_pattern = 'TABULATED_SOBOL'
scene.cycles.use_adaptive_sampling = False
scene.cycles.use_light_tree = False
scene.view_settings.view_transform = 'Filmic'
bpy.context.view_layer.update()
